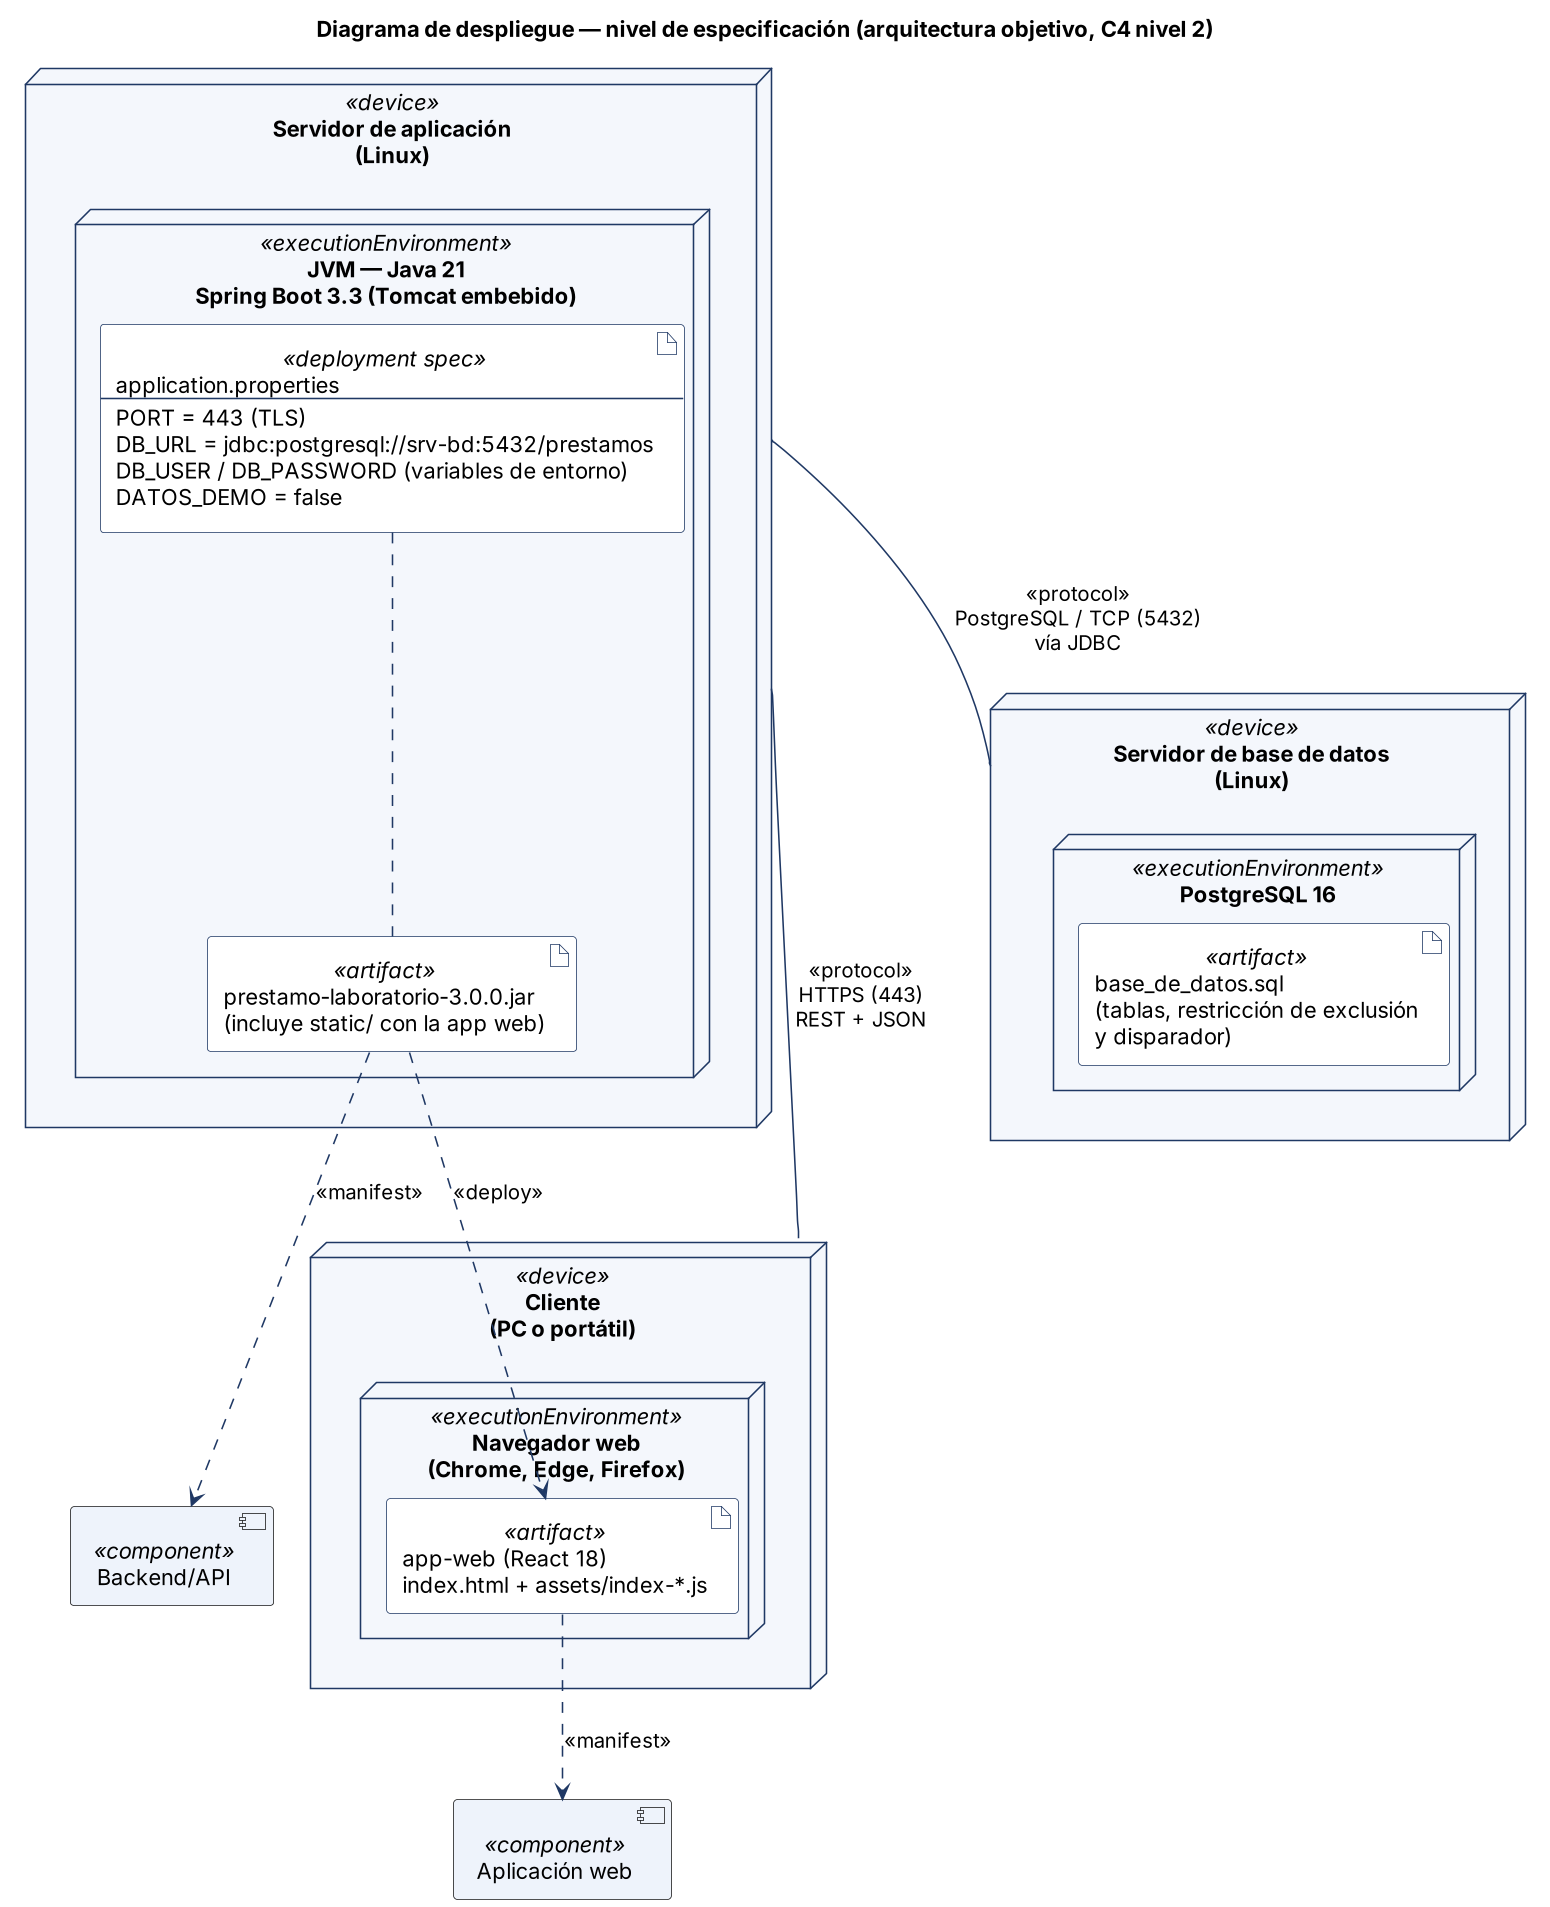

The diagram above was rendered by PlantUML. Its source (embedded in the PNG):
@startuml
skinparamlocked dpi 150
title Diagrama de despliegue — nivel de especificación (arquitectura objetivo, C4 nivel 2)
skinparam defaultFontName Arial
skinparam shadowing false
skinparam ArrowColor #1F3864
skinparam NodeBorderColor #1F3864
skinparam NodeBackgroundColor #F4F7FC
skinparam ArtifactBackgroundColor #FFFFFF
skinparam ArtifactBorderColor #1F3864
skinparam ComponentBackgroundColor #EEF3FB

node "Cliente\n(PC o portátil)" <<device>> as CLI {
  node "Navegador web\n(Chrome, Edge, Firefox)" <<executionEnvironment>> as NAV {
    artifact "app-web (React 18)\nindex.html + assets/index-*.js" <<artifact>> as SPA
  }
}

node "Servidor de aplicación\n(Linux)" <<device>> as SRV {
  node "JVM — Java 21\nSpring Boot 3.3 (Tomcat embebido)" <<executionEnvironment>> as JVM {
    artifact "prestamo-laboratorio-3.0.0.jar\n(incluye static/ con la app web)" <<artifact>> as JAR
    artifact "application.properties\n--\nPORT = 443 (TLS)\nDB_URL = jdbc:postgresql://srv-bd:5432/prestamos\nDB_USER / DB_PASSWORD (variables de entorno)\nDATOS_DEMO = false" <<deployment spec>> as SPEC
  }
}

node "Servidor de base de datos\n(Linux)" <<device>> as BD {
  node "PostgreSQL 16" <<executionEnvironment>> as PGE {
    artifact "base_de_datos.sql\n(tablas, restricción de exclusión\ny disparador)" <<artifact>> as SQL
  }
}

component "Aplicación web" <<component>> as CWEB
component "Backend/API" <<component>> as CAPI

CLI -- SRV : <<protocol>>\nHTTPS (443)\nREST + JSON
SRV -- BD : <<protocol>>\nPostgreSQL / TCP (5432)\nvía JDBC
SPA ..> CWEB : <<manifest>>
JAR ..> CAPI : <<manifest>>
SPEC .. JAR
JAR ..> SPA : <<deploy>>
@enduml